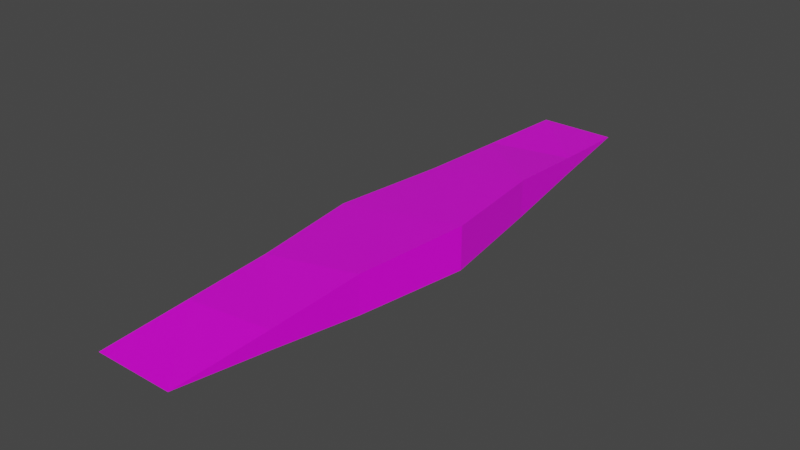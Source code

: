 # Source: LowPollyBird.blend  (saved by Blender 3.0.42; exported with 4.5.12 LTS)
import bpy
from mathutils import Matrix  # noqa: F401  (used for matrix-valued properties, if any)

bpy.ops.wm.read_factory_settings(use_empty=True)
scene = bpy.context.scene
scene.name = 'Scene'

# ---- collections
col_collection = bpy.data.collections.new('Collection'); scene.collection.children.link(col_collection)

# ---- images (referenced by path relative to the original .blend; pixels are not part of the script)
import os
ASSET_DIR = os.environ.get("B2B_ASSET_DIR", "")  # directory of the original .blend (textures are referenced by path, not embedded)
HERE = os.path.dirname(os.path.abspath(__file__))  # packed textures are extracted next to this script under _unpacked/

def load_image(name, relpath, width, height, colorspace="sRGB"):
    """Load a texture the original file referenced (path relative to the .blend, or extracted next to this script)."""
    p = next((c for c in (os.path.join(HERE, relpath), os.path.join(ASSET_DIR, relpath)) if relpath and os.path.exists(c)), "")
    if p:
        img = bpy.data.images.load(p, check_existing=True)
        img.name = name
    else:  # same state as the original file: an image datablock whose file is absent (Cycles renders it pink)
        img = bpy.data.images.new(name, width, height)
        img.source = "FILE"
        img.filepath = "//" + (relpath or name)
    img.colorspace_settings.name = colorspace
    return img
img_texture = load_image('texture', 'Bird.png', 1024, 1024, 'sRGB')

# ---- materials (node trees are filled in below, after node groups)
mat_material = bpy.data.materials.new('Material')
mat_material.alpha_threshold = 0.0
mat_material.use_transparent_shadow = False
mat_material.line_color = (0.0, 0.0, 0.0, 1.0)

# ---- material node trees
mat_material.use_nodes = True; mat_material.node_tree.nodes.clear()
_N = mat_material.node_tree.nodes; _L = mat_material.node_tree.links
n0 = _N.new('ShaderNodeOutputMaterial'); n0.name = 'Material Output'; n0.location = (300, 300)
n1 = _N.new('ShaderNodeBsdfPrincipled'); n1.name = 'Principled BSDF'; n1.location = (10, 300)
n1.distribution = 'GGX'
n1.subsurface_method = 'RANDOM_WALK_SKIN'
n1.inputs[2].default_value = 0.4
n1.inputs[3].default_value = 1.45
n1.inputs[27].default_value = (0.0, 0.0, 0.0, 1.0)
n1.inputs[28].default_value = 1.0
n2 = _N.new('ShaderNodeTexImage'); n2.name = 'Image Texture'; n2.location = (-280, 280)
n2.image = img_texture
_L.new(n1.outputs[0], n0.inputs[0])
_L.new(n2.outputs[0], n1.inputs[0])
n0.is_active_output = True

# ---- world
world_world = bpy.data.worlds.new('World'); scene.world = world_world
world_world.use_nodes = True; world_world.node_tree.nodes.clear()
_N = world_world.node_tree.nodes; _L = world_world.node_tree.links
n0 = _N.new('ShaderNodeOutputWorld'); n0.name = 'World Output'; n0.location = (300, 300)
n1 = _N.new('ShaderNodeBackground'); n1.name = 'Background'; n1.location = (10, 300)
n1.inputs[0].default_value = (0.05088, 0.05088, 0.05088, 1.0)
_L.new(n1.outputs[0], n0.inputs[0])
n0.is_active_output = True
world_world.color = (0.05088, 0.05088, 0.05088)
world_world.use_sun_shadow = False
world_world.sun_shadow_jitter_overblur = 0.0

# ---- meshes
me_cube = bpy.data.meshes.new('Cube')
me_cube.from_pydata([(0.5678, 1.011, 0.0), (0.5678, -1.011, 0.0), (-0.5678, 1.011, 0.0), (-0.6733, 0.7002, 0.0), (-0.5678, -1.011, 0.0), (0.6733, -0.7002, -0.3651), (-1.0, 0.0, 0.0), (1.0, 0.0, 0.8919), (0.6733, 0.7002, 0.3651), (1.0, 0.0, -0.8919), (-0.7788, 0.3894, 0.0), (0.7788, 0.3894, -0.7788), (0.6733, 0.7002, -0.3651), (0.7788, 0.3894, 0.7788), (-0.7788, -0.3894, 0.0), (0.7788, -0.3894, 0.7788), (0.6733, -0.7002, 0.3651), (0.7788, -0.3894, -0.7788), (-0.6733, -0.7002, 0.0)], [], [(16, 1, 4, 18), (0, 12, 8), (18, 4, 1, 5), (5, 1, 16), (11, 9, 7, 13), (10, 6, 9, 11), (0, 8, 3, 2), (13, 7, 6, 10), (8, 13, 10, 3), (3, 10, 11, 12), (12, 11, 13, 8), (2, 3, 12, 0), (17, 5, 16, 15), (9, 17, 15, 7), (6, 14, 17, 9), (7, 15, 14, 6), (14, 18, 5, 17), (15, 16, 18, 14)])
_uv = me_cube.uv_layers.new(name='UVMap')
_uv.uv.foreach_set('vector', [0.5781, 0.7344, 0.5625, 0.8281, 0.5, 0.8281, 0.4844, 0.7344, 0.5312, 0.8281, 0.5156, 0.7344, 0.5469, 0.7344, 0.4844, 0.2969, 0.5, 0.2031, 0.5625, 0.2031, 0.5781, 0.2969, 0.5156, 0.2969, 0.5312, 0.2031, 0.5469, 0.2969, 0.5, 0.6406, 0.5, 0.5156, 0.5625, 0.5156, 0.5625, 0.6406, 0.4688, 0.6406, 0.4531, 0.5156, 0.5938, 0.5156, 0.5781, 0.6406, 0.5625, 0.2031, 0.5781, 0.2969, 0.4844, 0.2969, 0.5, 0.2031, 0.5781, 0.3906, 0.5938, 0.5156, 0.4531, 0.5156, 0.4688, 0.3906, 0.5781, 0.2969, 0.5781, 0.3906, 0.4688, 0.3906, 0.4844, 0.2969, 0.4844, 0.7344, 0.4688, 0.6406, 0.5781, 0.6406, 0.5781, 0.7344, 0.5156, 0.7344, 0.5, 0.6406, 0.5625, 0.6406, 0.5469, 0.7344, 0.5, 0.8281, 0.4844, 0.7344, 0.5781, 0.7344, 0.5625, 0.8281, 0.5, 0.3906, 0.5156, 0.2969, 0.5469, 0.2969, 0.5625, 0.3906, 0.5, 0.5156, 0.5, 0.3906, 0.5625, 0.3906, 0.5625, 0.5156, 0.4531, 0.5156, 0.4688, 0.3906, 0.5781, 0.3906, 0.5938, 0.5156, 0.5938, 0.5156, 0.5781, 0.6406, 0.4688, 0.6406, 0.4531, 0.5156, 0.4688, 0.3906, 0.4844, 0.2969, 0.5781, 0.2969, 0.5781, 0.3906, 0.5781, 0.6406, 0.5781, 0.7344, 0.4844, 0.7344, 0.4688, 0.6406])
me_cube.materials.append(mat_material)
me_cube.use_remesh_preserve_volume = False
me_cube.use_remesh_preserve_attributes = False
me_cube.use_mirror_vertex_groups = False
me_cube.update()
arm_armature = bpy.data.armatures.new('Armature')  # bones are not reproduced

# ---- objects
ob_cube = bpy.data.objects.new('Cube', me_cube)
ob_armature = bpy.data.objects.new('Armature', arm_armature)

# ---- transforms, parenting, visibility, modifiers, constraints
ob_cube.parent = ob_armature
ob_cube.location = (0.0, 0.0, 0.0)
ob_cube.scale = (1.854, -7.942, 0.657)
ob_cube.lock_rotations_4d = False
ob_cube.empty_display_type = 'ARROWS'
ob_cube.lineart.crease_threshold = 0.0
_vg = ob_cube.vertex_groups.new(name='RightWing1')
for _i, _w in zip([0, 2, 3, 6, 7, 8, 9, 10, 11, 12, 13], [0.05861, 0.04311, 0.07756, 0.001807, 0.003563, 0.07964, 0.00377, 0.03901, 0.0426, 0.09145, 0.04037]): _vg.add([_i], _w, 'REPLACE')
_vg = ob_cube.vertex_groups.new(name='RightWing2')
for _i, _w in zip([0, 1, 2, 3, 4, 5, 6, 7, 8, 9, 10, 11, 12, 13, 14, 15, 16, 17, 18], [0.02149, 0.02151, 0.009596, 0.05203, 0.009609, 0.05005, 0.1351, 0.1376, 0.05015, 0.1139, 0.07646, 0.07386, 0.05071, 0.07579, 0.07646, 0.07598, 0.05084, 0.0737, 0.05204]): _vg.add([_i], _w, 'REPLACE')
_vg = ob_cube.vertex_groups.new(name='RightWing3')
for _i, _w in zip([0, 1, 2, 3, 4, 5, 6, 7, 8, 9, 10, 11, 12, 13, 14, 15, 16, 17, 18], [0.7678, 0.09482, 0.809, 0.6707, 0.07878, 0.1332, 0.339, 0.3476, 0.6767, 0.3473, 0.5882, 0.5872, 0.6616, 0.5892, 0.1991, 0.2012, 0.135, 0.2007, 0.1371]): _vg.add([_i], _w, 'REPLACE')
_vg = ob_cube.vertex_groups.new(name='LeftWing1')
for _i, _w in zip([1, 4, 5, 6, 7, 9, 14, 15, 16, 17, 18], [0.05861, 0.04311, 0.07964, 0.001807, 0.00377, 0.003563, 0.03901, 0.0426, 0.09145, 0.04037, 0.07756]): _vg.add([_i], _w, 'REPLACE')
_vg = ob_cube.vertex_groups.new(name='LeftWing2')
for _i, _w in zip([0, 1, 2, 3, 4, 5, 6, 7, 8, 9, 10, 11, 12, 13, 14, 15, 16, 17, 18], [0.02151, 0.02149, 0.009609, 0.05204, 0.009596, 0.05015, 0.1351, 0.1139, 0.05005, 0.1376, 0.07646, 0.07598, 0.05084, 0.0737, 0.07646, 0.07386, 0.05071, 0.07579, 0.05203]): _vg.add([_i], _w, 'REPLACE')
_vg = ob_cube.vertex_groups.new(name='LeftWing3')
for _i, _w in zip([0, 1, 2, 3, 4, 5, 6, 7, 8, 9, 10, 11, 12, 13, 14, 15, 16, 17, 18], [0.09482, 0.7678, 0.07878, 0.1371, 0.809, 0.6767, 0.339, 0.3473, 0.1332, 0.3476, 0.1991, 0.2012, 0.135, 0.2007, 0.5882, 0.5872, 0.6616, 0.5892, 0.6707]): _vg.add([_i], _w, 'REPLACE')
_m = ob_cube.modifiers.new('Armature', 'ARMATURE')
_m.object = ob_armature
ob_armature.location = (0.0, 0.0, 0.0)

# ---- collection membership
col_collection.objects.link(ob_cube)
col_collection.objects.link(ob_armature)

# ---- scene / render settings (as saved in the file)
scene.frame_start = 1; scene.frame_end = 250; scene.frame_set(1)
scene.render.engine = 'BLENDER_EEVEE_NEXT'
scene.cycles.sampling_pattern = 'TABULATED_SOBOL'
scene.cycles.use_light_tree = False
scene.view_settings.view_transform = 'Filmic'
bpy.context.view_layer.update()

# ---- added for rendering (the .blend has no active camera and no usable light): camera, sun
cam_auto = bpy.data.cameras.new('AutoCamera')
cam_auto.lens = 50.0
cam_auto.sensor_width = 36.0
cam_auto.clip_end = 1000.0
ob_auto_camera = bpy.data.objects.new('AutoCamera', cam_auto)
scene.collection.objects.link(ob_auto_camera)
ob_auto_camera.location = (15.2877, -18.3452, 12.2301)
ob_auto_camera.rotation_euler = (1.09748, -7.21219e-08, 0.694738)
scene.camera = ob_auto_camera
light_auto_sun = bpy.data.lights.new('AutoSun', 'SUN')
light_auto_sun.energy = 3.0
light_auto_sun.angle = 0.0523599
ob_auto_sun = bpy.data.objects.new('AutoSun', light_auto_sun)
scene.collection.objects.link(ob_auto_sun)
ob_auto_sun.rotation_euler = (0.872665, 0.174533, 0.523599)
bpy.context.view_layer.update()
